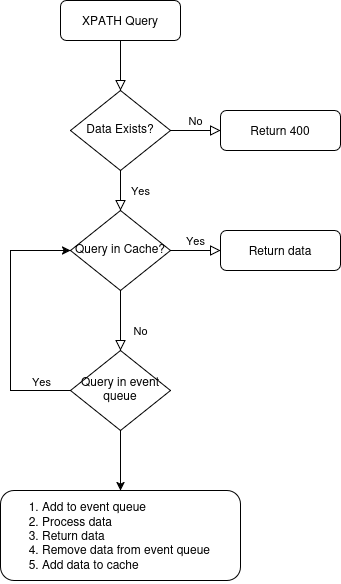

The diagram above was exported from draw.io. Its source (the exported page's mxGraphModel, read from the mxfile embedded in the PNG):
<mxGraphModel dx="1360" dy="795" grid="1" gridSize="10" guides="1" tooltips="1" connect="1" arrows="1" fold="1" page="1" pageScale="1" pageWidth="827" pageHeight="1169" math="0" shadow="0">
  <root>
    <mxCell id="WIyWlLk6GJQsqaUBKTNV-0" />
    <mxCell id="WIyWlLk6GJQsqaUBKTNV-1" parent="WIyWlLk6GJQsqaUBKTNV-0" />
    <mxCell id="WIyWlLk6GJQsqaUBKTNV-2" value="" style="rounded=0;html=1;jettySize=auto;orthogonalLoop=1;fontSize=11;endArrow=block;endFill=0;endSize=8;strokeWidth=1;shadow=0;labelBackgroundColor=none;edgeStyle=orthogonalEdgeStyle;" parent="WIyWlLk6GJQsqaUBKTNV-1" source="WIyWlLk6GJQsqaUBKTNV-3" target="WIyWlLk6GJQsqaUBKTNV-6" edge="1">
      <mxGeometry relative="1" as="geometry" />
    </mxCell>
    <mxCell id="WIyWlLk6GJQsqaUBKTNV-3" value="XPATH Query" style="rounded=1;whiteSpace=wrap;html=1;fontSize=12;glass=0;strokeWidth=1;shadow=0;" parent="WIyWlLk6GJQsqaUBKTNV-1" vertex="1">
      <mxGeometry x="160" y="80" width="120" height="40" as="geometry" />
    </mxCell>
    <mxCell id="WIyWlLk6GJQsqaUBKTNV-4" value="Yes" style="rounded=0;html=1;jettySize=auto;orthogonalLoop=1;fontSize=11;endArrow=block;endFill=0;endSize=8;strokeWidth=1;shadow=0;labelBackgroundColor=none;edgeStyle=orthogonalEdgeStyle;" parent="WIyWlLk6GJQsqaUBKTNV-1" source="WIyWlLk6GJQsqaUBKTNV-6" target="WIyWlLk6GJQsqaUBKTNV-10" edge="1">
      <mxGeometry y="20" relative="1" as="geometry">
        <mxPoint as="offset" />
      </mxGeometry>
    </mxCell>
    <mxCell id="WIyWlLk6GJQsqaUBKTNV-5" value="No" style="edgeStyle=orthogonalEdgeStyle;rounded=0;html=1;jettySize=auto;orthogonalLoop=1;fontSize=11;endArrow=block;endFill=0;endSize=8;strokeWidth=1;shadow=0;labelBackgroundColor=none;" parent="WIyWlLk6GJQsqaUBKTNV-1" source="WIyWlLk6GJQsqaUBKTNV-6" target="WIyWlLk6GJQsqaUBKTNV-7" edge="1">
      <mxGeometry y="10" relative="1" as="geometry">
        <mxPoint as="offset" />
      </mxGeometry>
    </mxCell>
    <mxCell id="WIyWlLk6GJQsqaUBKTNV-6" value="Data Exists?" style="rhombus;whiteSpace=wrap;html=1;shadow=0;fontFamily=Helvetica;fontSize=12;align=center;strokeWidth=1;spacing=6;spacingTop=-4;" parent="WIyWlLk6GJQsqaUBKTNV-1" vertex="1">
      <mxGeometry x="170" y="170" width="100" height="80" as="geometry" />
    </mxCell>
    <mxCell id="WIyWlLk6GJQsqaUBKTNV-7" value="&lt;div&gt;Return 400&lt;/div&gt;" style="rounded=1;whiteSpace=wrap;html=1;fontSize=12;glass=0;strokeWidth=1;shadow=0;" parent="WIyWlLk6GJQsqaUBKTNV-1" vertex="1">
      <mxGeometry x="320" y="190" width="120" height="40" as="geometry" />
    </mxCell>
    <mxCell id="WIyWlLk6GJQsqaUBKTNV-8" value="No" style="rounded=0;html=1;jettySize=auto;orthogonalLoop=1;fontSize=11;endArrow=block;endFill=0;endSize=8;strokeWidth=1;shadow=0;labelBackgroundColor=none;edgeStyle=orthogonalEdgeStyle;" parent="WIyWlLk6GJQsqaUBKTNV-1" source="WIyWlLk6GJQsqaUBKTNV-10" edge="1">
      <mxGeometry x="0.3333" y="20" relative="1" as="geometry">
        <mxPoint as="offset" />
        <mxPoint x="220" y="430" as="targetPoint" />
      </mxGeometry>
    </mxCell>
    <mxCell id="WIyWlLk6GJQsqaUBKTNV-9" value="Yes" style="edgeStyle=orthogonalEdgeStyle;rounded=0;html=1;jettySize=auto;orthogonalLoop=1;fontSize=11;endArrow=block;endFill=0;endSize=8;strokeWidth=1;shadow=0;labelBackgroundColor=none;" parent="WIyWlLk6GJQsqaUBKTNV-1" source="WIyWlLk6GJQsqaUBKTNV-10" target="WIyWlLk6GJQsqaUBKTNV-12" edge="1">
      <mxGeometry y="10" relative="1" as="geometry">
        <mxPoint as="offset" />
      </mxGeometry>
    </mxCell>
    <mxCell id="WIyWlLk6GJQsqaUBKTNV-10" value="Query in Cache?" style="rhombus;whiteSpace=wrap;html=1;shadow=0;fontFamily=Helvetica;fontSize=12;align=center;strokeWidth=1;spacing=6;spacingTop=-4;" parent="WIyWlLk6GJQsqaUBKTNV-1" vertex="1">
      <mxGeometry x="170" y="290" width="100" height="80" as="geometry" />
    </mxCell>
    <mxCell id="WIyWlLk6GJQsqaUBKTNV-12" value="Return data" style="rounded=1;whiteSpace=wrap;html=1;fontSize=12;glass=0;strokeWidth=1;shadow=0;" parent="WIyWlLk6GJQsqaUBKTNV-1" vertex="1">
      <mxGeometry x="320" y="310" width="120" height="40" as="geometry" />
    </mxCell>
    <mxCell id="XXHQ-VDY2ZC1JHcR8jLh-1" style="edgeStyle=orthogonalEdgeStyle;rounded=0;orthogonalLoop=1;jettySize=auto;html=1;exitX=0;exitY=0.5;exitDx=0;exitDy=0;entryX=0;entryY=0.5;entryDx=0;entryDy=0;" edge="1" parent="WIyWlLk6GJQsqaUBKTNV-1" source="XXHQ-VDY2ZC1JHcR8jLh-0" target="WIyWlLk6GJQsqaUBKTNV-10">
      <mxGeometry relative="1" as="geometry">
        <Array as="points">
          <mxPoint x="110" y="470" />
          <mxPoint x="110" y="330" />
        </Array>
      </mxGeometry>
    </mxCell>
    <mxCell id="XXHQ-VDY2ZC1JHcR8jLh-2" value="Yes" style="edgeLabel;html=1;align=center;verticalAlign=bottom;resizable=0;points=[];" vertex="1" connectable="0" parent="XXHQ-VDY2ZC1JHcR8jLh-1">
      <mxGeometry x="-0.7692" y="2" relative="1" as="geometry">
        <mxPoint y="-2" as="offset" />
      </mxGeometry>
    </mxCell>
    <mxCell id="XXHQ-VDY2ZC1JHcR8jLh-4" style="edgeStyle=orthogonalEdgeStyle;rounded=0;orthogonalLoop=1;jettySize=auto;html=1;entryX=0.5;entryY=0;entryDx=0;entryDy=0;" edge="1" parent="WIyWlLk6GJQsqaUBKTNV-1" source="XXHQ-VDY2ZC1JHcR8jLh-0" target="XXHQ-VDY2ZC1JHcR8jLh-3">
      <mxGeometry relative="1" as="geometry" />
    </mxCell>
    <mxCell id="XXHQ-VDY2ZC1JHcR8jLh-0" value="Query in event queue" style="rhombus;whiteSpace=wrap;html=1;shadow=0;fontFamily=Helvetica;fontSize=12;align=center;strokeWidth=1;spacing=6;spacingTop=-4;" vertex="1" parent="WIyWlLk6GJQsqaUBKTNV-1">
      <mxGeometry x="170" y="430" width="100" height="80" as="geometry" />
    </mxCell>
    <mxCell id="XXHQ-VDY2ZC1JHcR8jLh-3" value="&lt;div align=&quot;left&quot;&gt;&lt;ol&gt;&lt;li&gt;&lt;div&gt;Add to event queue&lt;/div&gt;&lt;/li&gt;&lt;li&gt;Process data&lt;/li&gt;&lt;li&gt;Return data&lt;/li&gt;&lt;li&gt;Remove data from event queue&lt;/li&gt;&lt;li&gt;Add data to cache&lt;/li&gt;&lt;/ol&gt;&lt;/div&gt;" style="rounded=1;whiteSpace=wrap;html=1;fontSize=12;glass=0;strokeWidth=1;shadow=0;align=left;" vertex="1" parent="WIyWlLk6GJQsqaUBKTNV-1">
      <mxGeometry x="100" y="570" width="240" height="90" as="geometry" />
    </mxCell>
  </root>
</mxGraphModel>